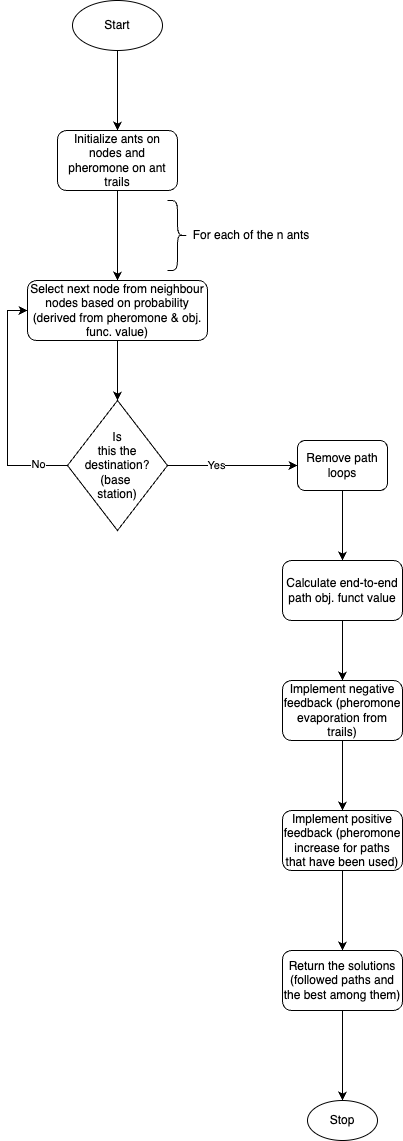

The diagram above was exported from draw.io. Its source (the exported page's mxGraphModel, read from the mxfile embedded in the PNG):
<mxGraphModel dx="827" dy="1883" grid="1" gridSize="10" guides="1" tooltips="1" connect="1" arrows="1" fold="1" page="1" pageScale="1" pageWidth="827" pageHeight="1169" math="0" shadow="0">
  <root>
    <mxCell id="WIyWlLk6GJQsqaUBKTNV-0" />
    <mxCell id="WIyWlLk6GJQsqaUBKTNV-1" parent="WIyWlLk6GJQsqaUBKTNV-0" />
    <mxCell id="gcREqyrDTUjW2py5-vzY-2" value="" style="edgeStyle=orthogonalEdgeStyle;rounded=0;orthogonalLoop=1;jettySize=auto;html=1;" edge="1" parent="WIyWlLk6GJQsqaUBKTNV-1" source="WIyWlLk6GJQsqaUBKTNV-3" target="gcREqyrDTUjW2py5-vzY-1">
      <mxGeometry relative="1" as="geometry" />
    </mxCell>
    <mxCell id="WIyWlLk6GJQsqaUBKTNV-3" value="Initialize ants on nodes and pheromone on ant trails" style="rounded=1;whiteSpace=wrap;html=1;fontSize=12;glass=0;strokeWidth=1;shadow=0;" parent="WIyWlLk6GJQsqaUBKTNV-1" vertex="1">
      <mxGeometry x="160" y="60" width="120" height="60" as="geometry" />
    </mxCell>
    <mxCell id="gcREqyrDTUjW2py5-vzY-5" value="" style="edgeStyle=orthogonalEdgeStyle;rounded=0;orthogonalLoop=1;jettySize=auto;html=1;" edge="1" parent="WIyWlLk6GJQsqaUBKTNV-1" source="gcREqyrDTUjW2py5-vzY-0" target="WIyWlLk6GJQsqaUBKTNV-3">
      <mxGeometry relative="1" as="geometry" />
    </mxCell>
    <mxCell id="gcREqyrDTUjW2py5-vzY-0" value="Start" style="ellipse;whiteSpace=wrap;html=1;" vertex="1" parent="WIyWlLk6GJQsqaUBKTNV-1">
      <mxGeometry x="175" y="-70" width="90" height="50" as="geometry" />
    </mxCell>
    <mxCell id="gcREqyrDTUjW2py5-vzY-7" value="" style="edgeStyle=orthogonalEdgeStyle;rounded=0;orthogonalLoop=1;jettySize=auto;html=1;" edge="1" parent="WIyWlLk6GJQsqaUBKTNV-1" source="gcREqyrDTUjW2py5-vzY-1" target="gcREqyrDTUjW2py5-vzY-6">
      <mxGeometry relative="1" as="geometry" />
    </mxCell>
    <mxCell id="gcREqyrDTUjW2py5-vzY-1" value="Select next node from neighbour nodes based on probability (derived from pheromone &amp;amp; obj. func. value)" style="rounded=1;whiteSpace=wrap;html=1;" vertex="1" parent="WIyWlLk6GJQsqaUBKTNV-1">
      <mxGeometry x="130" y="210" width="180" height="60" as="geometry" />
    </mxCell>
    <mxCell id="gcREqyrDTUjW2py5-vzY-3" value="" style="shape=curlyBracket;whiteSpace=wrap;html=1;rounded=1;flipH=1;labelPosition=right;verticalLabelPosition=middle;align=left;verticalAlign=middle;" vertex="1" parent="WIyWlLk6GJQsqaUBKTNV-1">
      <mxGeometry x="270" y="130" width="20" height="70" as="geometry" />
    </mxCell>
    <mxCell id="gcREqyrDTUjW2py5-vzY-4" value="For each of the n ants" style="text;html=1;align=center;verticalAlign=middle;whiteSpace=wrap;rounded=0;" vertex="1" parent="WIyWlLk6GJQsqaUBKTNV-1">
      <mxGeometry x="294" y="150" width="120" height="30" as="geometry" />
    </mxCell>
    <mxCell id="gcREqyrDTUjW2py5-vzY-8" style="edgeStyle=orthogonalEdgeStyle;rounded=0;orthogonalLoop=1;jettySize=auto;html=1;entryX=0;entryY=0.5;entryDx=0;entryDy=0;exitX=0;exitY=0.5;exitDx=0;exitDy=0;" edge="1" parent="WIyWlLk6GJQsqaUBKTNV-1" source="gcREqyrDTUjW2py5-vzY-6" target="gcREqyrDTUjW2py5-vzY-1">
      <mxGeometry relative="1" as="geometry">
        <Array as="points">
          <mxPoint x="110" y="395" />
          <mxPoint x="110" y="240" />
        </Array>
      </mxGeometry>
    </mxCell>
    <mxCell id="gcREqyrDTUjW2py5-vzY-10" value="No" style="edgeLabel;html=1;align=center;verticalAlign=middle;resizable=0;points=[];" vertex="1" connectable="0" parent="gcREqyrDTUjW2py5-vzY-8">
      <mxGeometry x="-0.7434" y="-2" relative="1" as="geometry">
        <mxPoint as="offset" />
      </mxGeometry>
    </mxCell>
    <mxCell id="gcREqyrDTUjW2py5-vzY-12" style="edgeStyle=orthogonalEdgeStyle;rounded=0;orthogonalLoop=1;jettySize=auto;html=1;entryX=0;entryY=0.5;entryDx=0;entryDy=0;" edge="1" parent="WIyWlLk6GJQsqaUBKTNV-1" source="gcREqyrDTUjW2py5-vzY-6" target="gcREqyrDTUjW2py5-vzY-11">
      <mxGeometry relative="1" as="geometry" />
    </mxCell>
    <mxCell id="gcREqyrDTUjW2py5-vzY-13" value="Yes" style="edgeLabel;html=1;align=center;verticalAlign=middle;resizable=0;points=[];" vertex="1" connectable="0" parent="gcREqyrDTUjW2py5-vzY-12">
      <mxGeometry x="-0.2667" y="1" relative="1" as="geometry">
        <mxPoint as="offset" />
      </mxGeometry>
    </mxCell>
    <mxCell id="gcREqyrDTUjW2py5-vzY-6" value="Is&lt;div&gt;this the&lt;/div&gt;&lt;div&gt;destination?&lt;/div&gt;&lt;div&gt;(base&amp;nbsp;&lt;/div&gt;&lt;div&gt;station)&lt;/div&gt;" style="rhombus;whiteSpace=wrap;html=1;" vertex="1" parent="WIyWlLk6GJQsqaUBKTNV-1">
      <mxGeometry x="170" y="330" width="100" height="130" as="geometry" />
    </mxCell>
    <mxCell id="gcREqyrDTUjW2py5-vzY-15" value="" style="edgeStyle=orthogonalEdgeStyle;rounded=0;orthogonalLoop=1;jettySize=auto;html=1;" edge="1" parent="WIyWlLk6GJQsqaUBKTNV-1" source="gcREqyrDTUjW2py5-vzY-11" target="gcREqyrDTUjW2py5-vzY-14">
      <mxGeometry relative="1" as="geometry" />
    </mxCell>
    <mxCell id="gcREqyrDTUjW2py5-vzY-11" value="Remove path loops" style="rounded=1;whiteSpace=wrap;html=1;" vertex="1" parent="WIyWlLk6GJQsqaUBKTNV-1">
      <mxGeometry x="400" y="370" width="90" height="50" as="geometry" />
    </mxCell>
    <mxCell id="gcREqyrDTUjW2py5-vzY-17" value="" style="edgeStyle=orthogonalEdgeStyle;rounded=0;orthogonalLoop=1;jettySize=auto;html=1;" edge="1" parent="WIyWlLk6GJQsqaUBKTNV-1" source="gcREqyrDTUjW2py5-vzY-14" target="gcREqyrDTUjW2py5-vzY-16">
      <mxGeometry relative="1" as="geometry" />
    </mxCell>
    <mxCell id="gcREqyrDTUjW2py5-vzY-14" value="Calculate end-to-end path obj. funct value" style="rounded=1;whiteSpace=wrap;html=1;" vertex="1" parent="WIyWlLk6GJQsqaUBKTNV-1">
      <mxGeometry x="385" y="490" width="120" height="60" as="geometry" />
    </mxCell>
    <mxCell id="gcREqyrDTUjW2py5-vzY-21" value="" style="edgeStyle=orthogonalEdgeStyle;rounded=0;orthogonalLoop=1;jettySize=auto;html=1;" edge="1" parent="WIyWlLk6GJQsqaUBKTNV-1" source="gcREqyrDTUjW2py5-vzY-16" target="gcREqyrDTUjW2py5-vzY-18">
      <mxGeometry relative="1" as="geometry" />
    </mxCell>
    <mxCell id="gcREqyrDTUjW2py5-vzY-16" value="Implement negative feedback (pheromone evaporation from trails)" style="rounded=1;whiteSpace=wrap;html=1;" vertex="1" parent="WIyWlLk6GJQsqaUBKTNV-1">
      <mxGeometry x="385" y="610" width="120" height="60" as="geometry" />
    </mxCell>
    <mxCell id="gcREqyrDTUjW2py5-vzY-22" value="" style="edgeStyle=orthogonalEdgeStyle;rounded=0;orthogonalLoop=1;jettySize=auto;html=1;" edge="1" parent="WIyWlLk6GJQsqaUBKTNV-1" source="gcREqyrDTUjW2py5-vzY-18" target="gcREqyrDTUjW2py5-vzY-19">
      <mxGeometry relative="1" as="geometry" />
    </mxCell>
    <mxCell id="gcREqyrDTUjW2py5-vzY-18" value="Implement positive feedback (pheromone increase for paths that have been used)" style="rounded=1;whiteSpace=wrap;html=1;" vertex="1" parent="WIyWlLk6GJQsqaUBKTNV-1">
      <mxGeometry x="385" y="740" width="120" height="60" as="geometry" />
    </mxCell>
    <mxCell id="gcREqyrDTUjW2py5-vzY-23" value="" style="edgeStyle=orthogonalEdgeStyle;rounded=0;orthogonalLoop=1;jettySize=auto;html=1;" edge="1" parent="WIyWlLk6GJQsqaUBKTNV-1" source="gcREqyrDTUjW2py5-vzY-19" target="gcREqyrDTUjW2py5-vzY-20">
      <mxGeometry relative="1" as="geometry" />
    </mxCell>
    <mxCell id="gcREqyrDTUjW2py5-vzY-19" value="Return the solutions (followed paths and the best among them)" style="rounded=1;whiteSpace=wrap;html=1;" vertex="1" parent="WIyWlLk6GJQsqaUBKTNV-1">
      <mxGeometry x="385" y="880" width="120" height="60" as="geometry" />
    </mxCell>
    <mxCell id="gcREqyrDTUjW2py5-vzY-20" value="Stop" style="ellipse;whiteSpace=wrap;html=1;" vertex="1" parent="WIyWlLk6GJQsqaUBKTNV-1">
      <mxGeometry x="410" y="1030" width="70" height="40" as="geometry" />
    </mxCell>
  </root>
</mxGraphModel>